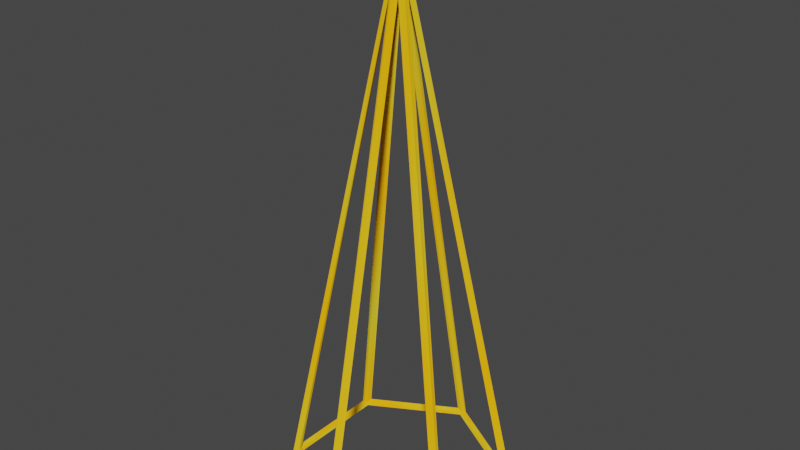 # Source: devspotlit.blend  (saved by Blender 2.92.15; exported with 4.5.12 LTS)
import bpy
from mathutils import Matrix  # noqa: F401  (used for matrix-valued properties, if any)

bpy.ops.wm.read_factory_settings(use_empty=True)
scene = bpy.context.scene
scene.name = 'Scene'

# ---- collections
col_collection = bpy.data.collections.new('Collection'); scene.collection.children.link(col_collection)

# ---- images (referenced by path relative to the original .blend; pixels are not part of the script)
import os
ASSET_DIR = os.environ.get("B2B_ASSET_DIR", "")  # directory of the original .blend (textures are referenced by path, not embedded)
HERE = os.path.dirname(os.path.abspath(__file__))  # packed textures are extracted next to this script under _unpacked/

def load_image(name, relpath, width, height, colorspace="sRGB"):
    """Load a texture the original file referenced (path relative to the .blend, or extracted next to this script)."""
    p = next((c for c in (os.path.join(HERE, relpath), os.path.join(ASSET_DIR, relpath)) if relpath and os.path.exists(c)), "")
    if p:
        img = bpy.data.images.load(p, check_existing=True)
        img.name = name
    else:  # same state as the original file: an image datablock whose file is absent (Cycles renders it pink)
        img = bpy.data.images.new(name, width, height)
        img.source = "FILE"
        img.filepath = "//" + (relpath or name)
    img.colorspace_settings.name = colorspace
    return img
img_yellow_png = load_image('yellow.png', '_unpacked/yellow.ed463a0e.png', 16, 16, 'sRGB')

# ---- materials (node trees are filled in below, after node groups)
mat_yellow_png = bpy.data.materials.new('yellow.png')
mat_yellow_png.use_transparent_shadow = False

# ---- material node trees
mat_yellow_png.use_nodes = True; mat_yellow_png.node_tree.nodes.clear()
_N = mat_yellow_png.node_tree.nodes; _L = mat_yellow_png.node_tree.links
n0 = _N.new('ShaderNodeOutputMaterial'); n0.name = 'Material Output'; n0.location = (300, 300)
n1 = _N.new('ShaderNodeBsdfDiffuse'); n1.name = 'Diffuse BSDF'; n1.location = (10, 300)
n1.inputs[1].default_value = 0.5
n2 = _N.new('ShaderNodeTexImage'); n2.name = 'Image Texture'; n2.location = (-280, 280)
n2.image = img_yellow_png
_L.new(n1.outputs[0], n0.inputs[0])
_L.new(n2.outputs[0], n1.inputs[0])
n0.is_active_output = True

# ---- world
world_world = bpy.data.worlds.new('World'); scene.world = world_world
world_world.use_nodes = True; world_world.node_tree.nodes.clear()
_N = world_world.node_tree.nodes; _L = world_world.node_tree.links
n0 = _N.new('ShaderNodeOutputWorld'); n0.name = 'World Output'; n0.location = (300, 300)
n1 = _N.new('ShaderNodeBackground'); n1.name = 'Background'; n1.location = (10, 300)
n1.inputs[0].default_value = (0.05088, 0.05088, 0.05088, 1.0)
_L.new(n1.outputs[0], n0.inputs[0])
n0.is_active_output = True
world_world.color = (0.05088, 0.05088, 0.05088)
world_world.use_sun_shadow = False
world_world.sun_shadow_jitter_overblur = 0.0

# ---- meshes
me_cone = bpy.data.meshes.new('Cone')
me_cone.from_pydata([(0.0, 0.2, -0.5), (0.1732, 0.1, -0.5), (0.1732, -0.1, -0.5), (-1.748e-08, -0.2, -0.5), (-0.1732, -0.1, -0.5), (-0.1732, 0.1, -0.5), (0.0, 0.0, 0.5)], [], [(0, 6, 1), (1, 6, 2), (2, 6, 3), (3, 6, 4), (0, 1, 2, 3, 4, 5), (4, 6, 5), (5, 6, 0)])
_uv = me_cone.uv_layers.new(name='UVMap')
_uv.uv.foreach_set('vector', [0.25, 0.49, 0.25, 0.25, 0.4578, 0.37, 0.4578, 0.37, 0.25, 0.25, 0.4578, 0.13, 0.4578, 0.13, 0.25, 0.25, 0.25, 0.01, 0.25, 0.01, 0.25, 0.25, 0.04215, 0.13, 0.75, 0.49, 0.9578, 0.37, 0.9578, 0.13, 0.75, 0.01, 0.5422, 0.13, 0.5422, 0.37, 0.04215, 0.13, 0.25, 0.25, 0.04215, 0.37, 0.04215, 0.37, 0.25, 0.25, 0.25, 0.49])
me_cone.materials.append(mat_yellow_png)
me_cone.use_remesh_fix_poles = True
me_cone.use_remesh_preserve_attributes = False
me_cone.use_mirror_vertex_groups = False
me_cone.update()

# ---- objects
ob_cone = bpy.data.objects.new('Cone', me_cone)

# ---- transforms, parenting, visibility, modifiers, constraints
ob_cone.location = (0.0, 0.0, 0.0)
ob_cone.lineart.crease_threshold = 0.0
_m = ob_cone.modifiers.new('Wireframe', 'WIREFRAME')

# ---- collection membership
col_collection.objects.link(ob_cone)

# ---- scene / render settings (as saved in the file)
scene.frame_start = 1; scene.frame_end = 250; scene.frame_set(1)
scene.render.engine = 'BLENDER_EEVEE_NEXT'
scene.cycles.use_denoising = False
scene.cycles.samples = 128
scene.cycles.sampling_pattern = 'TABULATED_SOBOL'
scene.cycles.use_adaptive_sampling = False
scene.cycles.use_light_tree = False
scene.view_settings.view_transform = 'Filmic'
bpy.context.view_layer.update()

# ---- added for rendering (the .blend has no active camera and no usable light): camera, sun
cam_auto = bpy.data.cameras.new('AutoCamera')
cam_auto.lens = 50.0
cam_auto.sensor_width = 36.0
cam_auto.clip_end = 1000.0
ob_auto_camera = bpy.data.objects.new('AutoCamera', cam_auto)
scene.collection.objects.link(ob_auto_camera)
ob_auto_camera.location = (1.06906, -1.28287, 0.857574)
ob_auto_camera.rotation_euler = (1.09748, -7.21219e-08, 0.694738)
scene.camera = ob_auto_camera
light_auto_sun = bpy.data.lights.new('AutoSun', 'SUN')
light_auto_sun.energy = 3.0
light_auto_sun.angle = 0.0523599
ob_auto_sun = bpy.data.objects.new('AutoSun', light_auto_sun)
scene.collection.objects.link(ob_auto_sun)
ob_auto_sun.rotation_euler = (0.872665, 0.174533, 0.523599)
bpy.context.view_layer.update()
